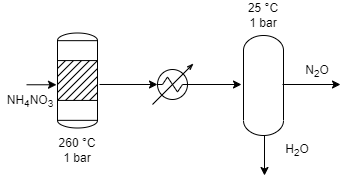

The diagram above was exported from draw.io. Its source (the exported page's mxGraphModel, read from the mxfile embedded in the PNG):
<mxGraphModel dx="127" dy="578" grid="1" gridSize="10" guides="1" tooltips="1" connect="1" arrows="1" fold="1" page="1" pageScale="1" pageWidth="827" pageHeight="1169" math="0" shadow="0">
  <root>
    <mxCell id="0" />
    <mxCell id="1" parent="0" />
    <mxCell id="8oOkffqZ86FphPX5EWaR-52" value="" style="shape=mxgraph.pid.vessels.reactor;html=1;pointerEvents=1;align=center;verticalLabelPosition=bottom;verticalAlign=top;dashed=0;" parent="1" vertex="1">
      <mxGeometry x="900" y="442.5" width="40" height="95" as="geometry" />
    </mxCell>
    <mxCell id="8oOkffqZ86FphPX5EWaR-57" value="&lt;font style=&quot;font-size: 12px;&quot;&gt;&lt;font style=&quot;font-size: 12px;&quot;&gt;NH&lt;/font&gt;&lt;font style=&quot;font-size: 12px;&quot;&gt;&lt;sub&gt;4&lt;/sub&gt;NO&lt;sub&gt;3&lt;/sub&gt;&lt;/font&gt;&lt;/font&gt;" style="text;html=1;strokeColor=none;fillColor=none;align=center;verticalAlign=middle;whiteSpace=wrap;rounded=0;" parent="1" vertex="1">
      <mxGeometry x="843" y="496" width="60" height="30" as="geometry" />
    </mxCell>
    <mxCell id="8oOkffqZ86FphPX5EWaR-59" value="" style="endArrow=classic;html=1;rounded=0;exitX=1;exitY=0.5;exitDx=0;exitDy=0;" parent="1" edge="1">
      <mxGeometry width="50" height="50" relative="1" as="geometry">
        <mxPoint x="869" y="494.27" as="sourcePoint" />
        <mxPoint x="899" y="494.27" as="targetPoint" />
      </mxGeometry>
    </mxCell>
    <mxCell id="8oOkffqZ86FphPX5EWaR-70" value="260 °C&lt;br&gt;1 bar" style="text;html=1;strokeColor=none;fillColor=none;align=center;verticalAlign=middle;whiteSpace=wrap;rounded=0;" parent="1" vertex="1">
      <mxGeometry x="890" y="545" width="60" height="30" as="geometry" />
    </mxCell>
    <mxCell id="FiYbA1T_0xgse6pnUz3_-1" value="" style="endArrow=classic;html=1;rounded=0;exitX=1.05;exitY=0.542;exitDx=0;exitDy=0;exitPerimeter=0;" edge="1" parent="1" source="8oOkffqZ86FphPX5EWaR-52">
      <mxGeometry width="50" height="50" relative="1" as="geometry">
        <mxPoint x="1100" y="560" as="sourcePoint" />
        <mxPoint x="1000" y="494" as="targetPoint" />
      </mxGeometry>
    </mxCell>
    <mxCell id="FiYbA1T_0xgse6pnUz3_-2" value="" style="shape=mxgraph.pid.heat_exchangers.condenser;html=1;pointerEvents=1;align=center;verticalLabelPosition=bottom;verticalAlign=top;dashed=0;" vertex="1" parent="1">
      <mxGeometry x="995" y="474" width="40" height="40" as="geometry" />
    </mxCell>
    <mxCell id="FiYbA1T_0xgse6pnUz3_-3" value="" style="endArrow=classic;html=1;rounded=0;exitX=1.05;exitY=0.542;exitDx=0;exitDy=0;exitPerimeter=0;" edge="1" parent="1">
      <mxGeometry width="50" height="50" relative="1" as="geometry">
        <mxPoint x="1026" y="494" as="sourcePoint" />
        <mxPoint x="1084" y="494" as="targetPoint" />
      </mxGeometry>
    </mxCell>
    <mxCell id="FiYbA1T_0xgse6pnUz3_-4" value="" style="verticalLabelPosition=bottom;outlineConnect=0;align=center;dashed=0;html=1;verticalAlign=top;shape=mxgraph.pid2misc.column;columnType=common" vertex="1" parent="1">
      <mxGeometry x="1086" y="445" width="40" height="100" as="geometry" />
    </mxCell>
    <mxCell id="FiYbA1T_0xgse6pnUz3_-5" value="" style="endArrow=classic;html=1;rounded=0;exitX=1.05;exitY=0.542;exitDx=0;exitDy=0;exitPerimeter=0;" edge="1" parent="1">
      <mxGeometry width="50" height="50" relative="1" as="geometry">
        <mxPoint x="1125" y="494" as="sourcePoint" />
        <mxPoint x="1183" y="494" as="targetPoint" />
      </mxGeometry>
    </mxCell>
    <mxCell id="FiYbA1T_0xgse6pnUz3_-6" value="" style="endArrow=classic;html=1;rounded=0;exitX=0.35;exitY=1.05;exitDx=0;exitDy=0;exitPerimeter=0;" edge="1" parent="1">
      <mxGeometry width="50" height="50" relative="1" as="geometry">
        <mxPoint x="1107" y="545" as="sourcePoint" />
        <mxPoint x="1107" y="585" as="targetPoint" />
      </mxGeometry>
    </mxCell>
    <mxCell id="FiYbA1T_0xgse6pnUz3_-7" value="N&lt;sub&gt;2&lt;/sub&gt;O" style="text;html=1;strokeColor=none;fillColor=none;align=center;verticalAlign=middle;whiteSpace=wrap;rounded=0;" vertex="1" parent="1">
      <mxGeometry x="1130" y="466" width="60" height="30" as="geometry" />
    </mxCell>
    <mxCell id="FiYbA1T_0xgse6pnUz3_-8" value="H&lt;sub&gt;2&lt;/sub&gt;O" style="text;html=1;strokeColor=none;fillColor=none;align=center;verticalAlign=middle;whiteSpace=wrap;rounded=0;" vertex="1" parent="1">
      <mxGeometry x="1110" y="545" width="60" height="30" as="geometry" />
    </mxCell>
    <mxCell id="FiYbA1T_0xgse6pnUz3_-9" value="25 °C&lt;br&gt;1 bar" style="text;html=1;strokeColor=none;fillColor=none;align=center;verticalAlign=middle;whiteSpace=wrap;rounded=0;" vertex="1" parent="1">
      <mxGeometry x="1076" y="410" width="60" height="30" as="geometry" />
    </mxCell>
  </root>
</mxGraphModel>